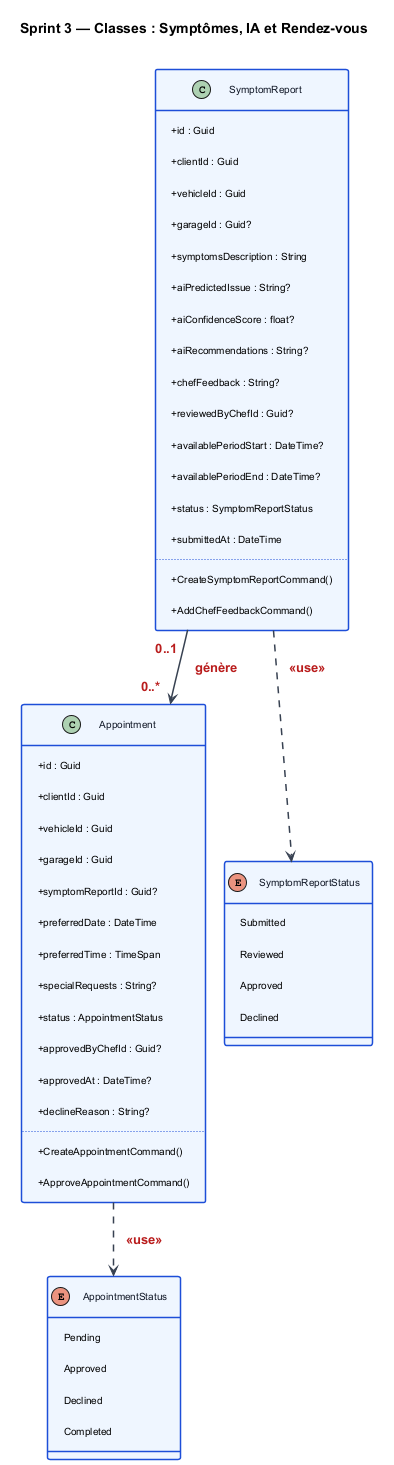

The diagram above was rendered by PlantUML. Its source (embedded in the PNG):
@startuml class_s3
!pragma layout smetana
skinparam backgroundColor #FFFFFF
skinparam defaultFontName Arial
skinparam defaultFontSize 11
skinparam ClassBorderColor #1D4ED8
skinparam ClassBorderThickness 1.5
skinparam ClassHeaderBackgroundColor #2563EB
skinparam ClassHeaderFontColor #FFFFFF
skinparam ClassHeaderFontStyle bold
skinparam ClassHeaderFontSize 12
skinparam ClassBackgroundColor #EFF6FF
skinparam ClassFontColor #111827
skinparam ClassFontSize 11
skinparam ClassAttributeFontSize 10
skinparam ArrowColor #374151
skinparam ArrowThickness 1.5
skinparam ArrowFontSize 13
skinparam ArrowFontStyle bold
skinparam ArrowFontColor #B91C1C
skinparam TitleFontSize 14
skinparam TitleFontStyle bold
skinparam padding 10
skinparam classAttributeIconSize 0

title Sprint 3 — Classes : Symptômes, IA et Rendez-vous

class SymptomReport {
  + id : Guid
  + clientId : Guid
  + vehicleId : Guid
  + garageId : Guid?
  + symptomsDescription : String
  + aiPredictedIssue : String?
  + aiConfidenceScore : float?
  + aiRecommendations : String?
  + chefFeedback : String?
  + reviewedByChefId : Guid?
  + availablePeriodStart : DateTime?
  + availablePeriodEnd : DateTime?
  + status : SymptomReportStatus
  + submittedAt : DateTime
  ..
  + CreateSymptomReportCommand()
  + AddChefFeedbackCommand()
}

class Appointment {
  + id : Guid
  + clientId : Guid
  + vehicleId : Guid
  + garageId : Guid
  + symptomReportId : Guid?
  + preferredDate : DateTime
  + preferredTime : TimeSpan
  + specialRequests : String?
  + status : AppointmentStatus
  + approvedByChefId : Guid?
  + approvedAt : DateTime?
  + declineReason : String?
  ..
  + CreateAppointmentCommand()
  + ApproveAppointmentCommand()
}

enum SymptomReportStatus {
  Submitted
  Reviewed
  Approved
  Declined
}

enum AppointmentStatus {
  Pending
  Approved
  Declined
  Completed
}

SymptomReport "0..1" --> "0..*" Appointment : génère
SymptomReport ..> SymptomReportStatus : <<use>>
Appointment ..> AppointmentStatus : <<use>>

@enduml